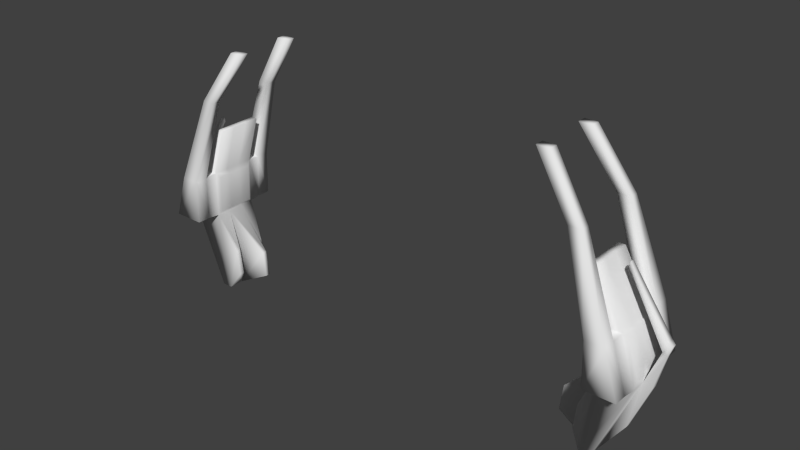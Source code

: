 # Source: hex_rotateys.blend  (saved by Blender 2.69.0; exported with 4.5.12 LTS)
import bpy
from mathutils import Matrix  # noqa: F401  (used for matrix-valued properties, if any)

bpy.ops.wm.read_factory_settings(use_empty=True)
scene = bpy.context.scene
scene.name = 'Scene'

# ---- collections
col_collection_1 = bpy.data.collections.new('Collection 1'); scene.collection.children.link(col_collection_1)

# ---- world
world_world = bpy.data.worlds.new('World'); scene.world = world_world
world_world.color = (0.05088, 0.05088, 0.05088)
world_world.use_sun_shadow = False
world_world.sun_shadow_jitter_overblur = 0.0
world_world.cycles.sampling_method = 'MANUAL'
world_world.cycles.sample_map_resolution = 256

# ---- meshes
me_cube = bpy.data.meshes.new('Cube')
me_cube.from_pydata([(9.852, 1.0, -3.542), (9.852, -1.0, -3.542), (9.381, -1.0, -3.542), (9.381, 1.0, -3.542), (11.29, 1.0, 0.04282), (11.29, -1.0, 0.04282), (9.843, -1.0, 0.04282), (9.843, 1.0, 0.04282), (10.64, 1.0, 2.1), (10.64, -1.0, 2.1), (9.785, -1.0, 2.1), (9.785, 1.0, 2.1), (9.413, 1.0, 4.289), (9.413, -1.0, 4.289), (9.115, -1.0, 4.289), (9.115, 1.0, 4.289), (9.742, 0.8278, 0.2035), (9.742, -0.8278, 0.2035), (9.695, -0.8278, 1.906), (9.695, 0.8278, 1.906), (11.31, -0.8278, 0.3654), (11.31, 0.8278, 0.3654), (10.77, 0.8278, 2.068), (10.77, -0.8278, 2.068), (11.29, 0.3333, 0.04282), (11.29, -0.3333, 0.04282), (9.852, -0.3333, -3.542), (9.852, 0.3333, -3.542), (9.843, -0.3333, 0.04282), (9.843, 0.3333, 0.04282), (9.381, 0.3333, -3.542), (9.381, -0.3333, -3.542), (10.64, 0.3333, 2.1), (10.64, -0.3333, 2.1), (9.785, -0.3333, 2.1), (9.785, 0.3333, 2.1), (9.413, 0.3333, 4.289), (9.413, -0.3333, 4.289), (9.115, -0.3333, 4.289), (9.115, 0.3333, 4.289), (9.742, -0.2759, 0.2035), (9.742, 0.2759, 0.2035), (9.695, 0.2759, 1.906), (9.695, -0.2759, 1.906), (11.31, 0.2759, 0.3654), (11.31, -0.2759, 0.3654), (10.77, -0.2759, 2.068), (10.77, 0.2759, 2.068), (11.59, 0.1891, -0.196), (11.59, -0.1891, -0.196), (10.78, -0.1891, -2.23), (10.78, 0.1891, -2.23), (11.8, 0.188, 1.424), (11.8, -0.188, 1.424), (11.97, 0.1067, 1.289), (11.97, -0.1067, 1.289), (11.93, 0.188, 1.851), (11.93, -0.188, 1.851), (12.11, 0.1067, 1.716), (12.11, -0.1067, 1.716), (10.15, 0.08565, 4.182), (10.15, -0.08565, 4.182), (10.22, 0.08565, 4.376), (10.22, -0.08565, 4.376), (9.065, 0.5611, -1.674), (9.065, 0.7722, -1.674), (8.919, 0.7722, -2.808), (8.919, 0.5611, -2.808), (9.065, -0.7722, -1.674), (9.065, -0.5611, -1.674), (8.919, -0.5611, -2.808), (8.919, -0.7722, -2.808), (8.053, -0.1055, -1.674), (8.053, 0.1055, -1.674), (7.906, 0.1055, -2.808), (7.906, -0.1055, -2.808), (-9.852, -1.0, -3.542), (-9.852, 1.0, -3.542), (-9.381, 1.0, -3.542), (-9.381, -1.0, -3.542), (-11.29, -1.0, 0.04282), (-11.29, 1.0, 0.04282), (-9.843, 1.0, 0.04282), (-9.843, -1.0, 0.04282), (-10.64, -1.0, 2.1), (-10.64, 1.0, 2.1), (-9.785, 1.0, 2.1), (-9.785, -1.0, 2.1), (-9.413, -1.0, 4.289), (-9.413, 1.0, 4.289), (-9.115, 1.0, 4.289), (-9.115, -1.0, 4.289), (-9.742, -0.8278, 0.2035), (-9.742, 0.8278, 0.2035), (-9.695, 0.8278, 1.906), (-9.695, -0.8278, 1.906), (-11.31, 0.8278, 0.3654), (-11.31, -0.8278, 0.3654), (-10.77, -0.8278, 2.068), (-10.77, 0.8278, 2.068), (-11.29, -0.3333, 0.04282), (-11.29, 0.3333, 0.04282), (-9.852, 0.3333, -3.542), (-9.852, -0.3333, -3.542), (-9.843, 0.3333, 0.04282), (-9.843, -0.3333, 0.04282), (-9.381, -0.3333, -3.542), (-9.381, 0.3333, -3.542), (-10.64, -0.3333, 2.1), (-10.64, 0.3333, 2.1), (-9.785, 0.3333, 2.1), (-9.785, -0.3333, 2.1), (-9.413, -0.3333, 4.289), (-9.413, 0.3333, 4.289), (-9.115, 0.3333, 4.289), (-9.115, -0.3333, 4.289), (-9.742, 0.2759, 0.2035), (-9.742, -0.2759, 0.2035), (-9.695, -0.2759, 1.906), (-9.695, 0.2759, 1.906), (-11.31, -0.2759, 0.3654), (-11.31, 0.2759, 0.3654), (-10.77, 0.2759, 2.068), (-10.77, -0.2759, 2.068), (-11.59, -0.1891, -0.196), (-11.59, 0.1891, -0.196), (-10.78, 0.1891, -2.23), (-10.78, -0.1891, -2.23), (-11.8, -0.188, 1.424), (-11.8, 0.188, 1.424), (-11.97, -0.1067, 1.289), (-11.97, 0.1067, 1.289), (-11.93, -0.188, 1.851), (-11.93, 0.188, 1.851), (-12.11, -0.1067, 1.716), (-12.11, 0.1067, 1.716), (-10.15, -0.08565, 4.182), (-10.15, 0.08565, 4.182), (-10.22, -0.08565, 4.376), (-10.22, 0.08565, 4.376), (-9.065, -0.5611, -1.674), (-9.065, -0.7722, -1.674), (-8.919, -0.7722, -2.808), (-8.919, -0.5611, -2.808), (-9.065, 0.7722, -1.674), (-9.065, 0.5611, -1.674), (-8.919, 0.5611, -2.808), (-8.919, 0.7722, -2.808), (-8.053, 0.1055, -1.674), (-8.053, -0.1055, -1.674), (-7.906, -0.1055, -2.808), (-7.906, 0.1055, -2.808), (11.25, 1.551, 0.08704), (11.25, -1.551, 0.08704), (9.866, -1.551, 0.08704), (9.866, 1.551, 0.08704), (10.63, 1.551, 2.056), (10.63, -1.551, 2.056), (9.811, -1.551, 2.056), (9.811, 1.551, 2.056), (-11.25, -1.551, 0.08704), (-11.25, 1.551, 0.08704), (-9.866, 1.551, 0.08704), (-9.866, -1.551, 0.08704), (-10.63, -1.551, 2.056), (-10.63, 1.551, 2.056), (-9.811, 1.551, 2.056), (-9.811, -1.551, 2.056), (11.25, 2.128, 0.08704), (11.25, -2.128, 0.08704), (9.866, -2.128, 0.08704), (9.866, 2.128, 0.08704), (10.63, 2.128, 2.056), (10.63, -2.128, 2.056), (9.811, -2.128, 2.056), (9.811, 2.128, 2.056), (-11.25, -2.128, 0.08704), (-11.25, 2.128, 0.08704), (-9.866, 2.128, 0.08704), (-9.866, -2.128, 0.08704), (-10.63, -2.128, 2.056), (-10.63, 2.128, 2.056), (-9.811, 2.128, 2.056), (-9.811, -2.128, 2.056), (9.221, 1.412, 5.915), (9.221, -1.412, 5.915), (8.662, -1.412, 5.915), (8.662, 1.412, 5.915), (-9.221, -1.412, 5.915), (-9.221, 1.412, 5.915), (-8.662, 1.412, 5.915), (-8.662, -1.412, 5.915), (9.221, 1.806, 5.915), (9.221, -1.806, 5.915), (8.662, -1.806, 5.915), (8.662, 1.806, 5.915), (-9.221, -1.806, 5.915), (-9.221, 1.806, 5.915), (-8.662, 1.806, 5.915), (-8.662, -1.806, 5.915), (7.635, 1.127, 8.268), (7.635, -1.127, 8.268), (7.076, -1.127, 8.268), (7.076, 1.127, 8.268), (-7.635, -1.127, 8.268), (-7.635, 1.127, 8.268), (-7.076, 1.127, 8.268), (-7.076, -1.127, 8.268), (7.635, 1.52, 8.268), (7.635, -1.52, 8.268), (7.076, -1.52, 8.268), (7.076, 1.52, 8.268), (-7.635, -1.52, 8.268), (-7.635, 1.52, 8.268), (-7.076, 1.52, 8.268), (-7.076, -1.52, 8.268)], [], [(25, 5, 1, 26), (5, 6, 2, 1), (7, 4, 0, 3), (26, 1, 2, 31), (11, 8, 156, 159), (8, 11, 15, 12), (25, 26, 50, 49), (6, 5, 153, 154), (4, 24, 27, 0), (38, 14, 13, 37), (34, 10, 14, 38), (10, 9, 13, 14), (32, 8, 12, 36), (40, 17, 18, 43), (29, 41, 16, 7), (10, 18, 17, 6), (34, 43, 18, 10), (7, 16, 19, 11), (44, 21, 22, 47), (25, 45, 20, 5), (8, 22, 21, 4), (32, 47, 22, 8), (5, 20, 23, 9), (0, 27, 30, 3), (27, 26, 31, 30), (15, 39, 36, 12), (39, 38, 37, 36), (11, 35, 39, 15), (35, 34, 38, 39), (9, 33, 37, 13), (33, 32, 36, 37), (16, 41, 42, 19), (41, 40, 43, 42), (6, 17, 40, 28), (28, 40, 41, 29), (11, 19, 42, 35), (35, 42, 43, 34), (20, 45, 46, 23), (45, 44, 47, 46), (4, 21, 44, 24), (24, 44, 45, 25), (9, 23, 46, 33), (33, 46, 47, 32), (48, 49, 50, 51), (27, 24, 48, 51), (26, 27, 51, 50), (48, 24, 52, 54), (54, 52, 56, 58), (25, 49, 55, 53), (49, 48, 54, 55), (24, 25, 53, 52), (56, 57, 59, 58), (53, 55, 59, 57), (55, 54, 58, 59), (53, 57, 63, 61), (60, 61, 63, 62), (56, 52, 60, 62), (57, 56, 62, 63), (52, 53, 61, 60), (64, 65, 66, 67), (7, 65, 64, 29), (3, 66, 65, 7), (30, 67, 66, 3), (29, 64, 67, 30), (68, 69, 70, 71), (28, 69, 68, 6), (31, 70, 69, 28), (2, 71, 70, 31), (6, 68, 71, 2), (72, 73, 74, 75), (29, 73, 72, 28), (30, 74, 73, 29), (31, 75, 74, 30), (28, 72, 75, 31), (101, 81, 77, 102), (81, 82, 78, 77), (83, 80, 76, 79), (102, 77, 78, 107), (7, 11, 159, 155), (84, 87, 91, 88), (101, 102, 126, 125), (5, 9, 157, 153), (80, 100, 103, 76), (114, 90, 89, 113), (110, 86, 90, 114), (86, 85, 89, 90), (108, 84, 88, 112), (116, 93, 94, 119), (105, 117, 92, 83), (86, 94, 93, 82), (110, 119, 94, 86), (83, 92, 95, 87), (120, 97, 98, 123), (101, 121, 96, 81), (84, 98, 97, 80), (108, 123, 98, 84), (81, 96, 99, 85), (76, 103, 106, 79), (103, 102, 107, 106), (91, 115, 112, 88), (115, 114, 113, 112), (87, 111, 115, 91), (111, 110, 114, 115), (85, 109, 113, 89), (109, 108, 112, 113), (92, 117, 118, 95), (117, 116, 119, 118), (82, 93, 116, 104), (104, 116, 117, 105), (87, 95, 118, 111), (111, 118, 119, 110), (96, 121, 122, 99), (121, 120, 123, 122), (80, 97, 120, 100), (100, 120, 121, 101), (85, 99, 122, 109), (109, 122, 123, 108), (124, 125, 126, 127), (103, 100, 124, 127), (102, 103, 127, 126), (124, 100, 128, 130), (130, 128, 132, 134), (101, 125, 131, 129), (125, 124, 130, 131), (100, 101, 129, 128), (132, 133, 135, 134), (129, 131, 135, 133), (131, 130, 134, 135), (129, 133, 139, 137), (136, 137, 139, 138), (132, 128, 136, 138), (133, 132, 138, 139), (128, 129, 137, 136), (140, 141, 142, 143), (83, 141, 140, 105), (79, 142, 141, 83), (106, 143, 142, 79), (105, 140, 143, 106), (144, 145, 146, 147), (104, 145, 144, 82), (107, 146, 145, 104), (78, 147, 146, 107), (82, 144, 147, 78), (148, 149, 150, 151), (105, 149, 148, 104), (106, 150, 149, 105), (107, 151, 150, 106), (104, 148, 151, 107), (159, 156, 184, 187), (155, 159, 175, 171), (153, 157, 173, 169), (160, 163, 179, 176), (80, 83, 163, 160), (9, 10, 158, 157), (81, 85, 165, 161), (83, 87, 167, 163), (82, 81, 161, 162), (87, 84, 164, 167), (10, 6, 154, 158), (85, 86, 166, 165), (8, 4, 152, 156), (86, 82, 162, 166), (4, 7, 155, 152), (84, 80, 160, 164), (168, 171, 175, 172), (170, 169, 173, 174), (176, 179, 183, 180), (178, 177, 181, 182), (166, 162, 178, 182), (152, 155, 171, 168), (164, 160, 176, 180), (173, 157, 185, 193), (162, 161, 177, 178), (158, 154, 170, 174), (156, 152, 168, 172), (161, 165, 181, 177), (175, 159, 187, 195), (163, 167, 183, 179), (154, 153, 169, 170), (182, 181, 197, 198), (196, 199, 215, 212), (195, 187, 203, 211), (190, 198, 214, 206), (185, 186, 202, 201), (164, 180, 196, 188), (174, 173, 193, 194), (165, 166, 190, 189), (180, 183, 199, 196), (156, 172, 192, 184), (183, 167, 191, 199), (158, 174, 194, 186), (181, 165, 189, 197), (157, 158, 186, 185), (172, 175, 195, 192), (167, 164, 188, 191), (166, 182, 198, 190), (203, 200, 208, 211), (205, 206, 214, 213), (201, 202, 210, 209), (207, 204, 212, 215), (192, 195, 211, 208), (191, 188, 204, 207), (186, 194, 210, 202), (187, 184, 200, 203), (188, 196, 212, 204), (184, 192, 208, 200), (193, 185, 201, 209), (198, 197, 213, 214), (194, 193, 209, 210), (199, 191, 207, 215), (189, 190, 206, 205), (197, 189, 205, 213)])
me_cube.polygons.foreach_set('use_smooth', [True] * 212)
me_cube.use_remesh_preserve_volume = False
me_cube.use_remesh_preserve_attributes = False
me_cube.use_mirror_vertex_groups = False
me_cube.update()

# ---- objects
ob_cube = bpy.data.objects.new('Cube', me_cube)

# ---- transforms, parenting, visibility, modifiers, constraints
ob_cube.location = (0.0, 0.0, 0.0)
ob_cube.lineart.crease_threshold = 0.0

# ---- collection membership
col_collection_1.objects.link(ob_cube)

# ---- scene / render settings (as saved in the file)
scene.frame_start = 1; scene.frame_end = 250; scene.frame_set(1)
scene.render.engine = 'BLENDER_EEVEE_NEXT'
scene.render.image_settings.compression = 90
scene.render.resolution_percentage = 50
scene.render.dither_intensity = 0.0
scene.cycles.use_denoising = False
scene.cycles.samples = 10
scene.cycles.sampling_pattern = 'TABULATED_SOBOL'
scene.cycles.light_sampling_threshold = 0.0
scene.cycles.use_adaptive_sampling = False
scene.cycles.use_light_tree = False
scene.cycles.blur_glossy = 0.0
scene.cycles.volume_bounces = 1
scene.cycles.pixel_filter_type = 'GAUSSIAN'
scene.cycles.sample_clamp_indirect = 0.0
scene.view_settings.view_transform = 'Standard'
bpy.context.view_layer.update()

# ---- added for rendering (the .blend has no active camera and no usable light): camera, sun
cam_auto = bpy.data.cameras.new('AutoCamera')
cam_auto.lens = 50.0
cam_auto.sensor_width = 36.0
cam_auto.clip_end = 1000.0
ob_auto_camera = bpy.data.objects.new('AutoCamera', cam_auto)
scene.collection.objects.link(ob_auto_camera)
ob_auto_camera.location = (25.2349, -30.2819, 22.5509)
ob_auto_camera.rotation_euler = (1.09748, -7.21219e-08, 0.694738)
scene.camera = ob_auto_camera
light_auto_sun = bpy.data.lights.new('AutoSun', 'SUN')
light_auto_sun.energy = 3.0
light_auto_sun.angle = 0.0523599
ob_auto_sun = bpy.data.objects.new('AutoSun', light_auto_sun)
scene.collection.objects.link(ob_auto_sun)
ob_auto_sun.rotation_euler = (0.872665, 0.174533, 0.523599)
bpy.context.view_layer.update()
